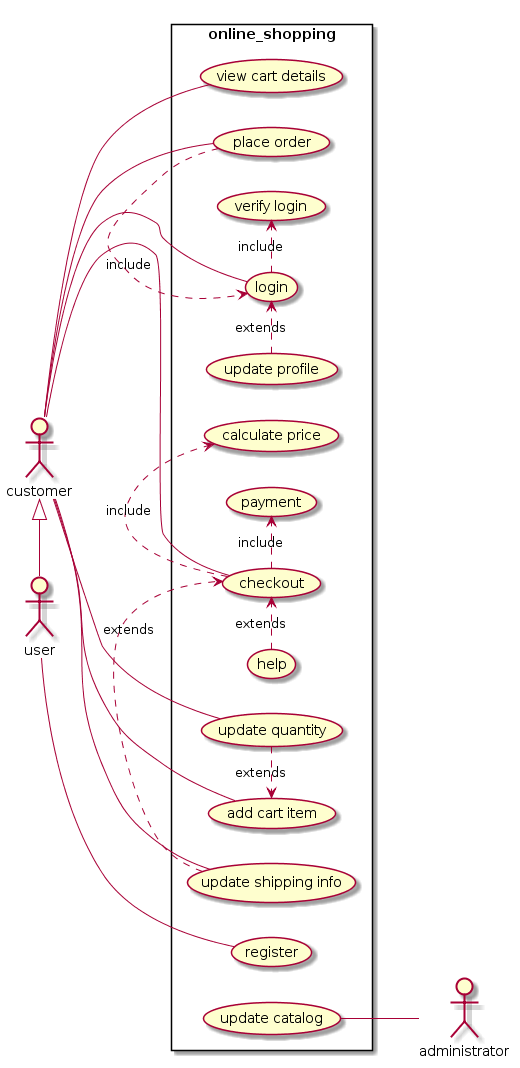

The diagram above was rendered by PlantUML. Its source (embedded in the PNG):
@startuml
left to right direction
skinparam packageStyle rectangle
actor customer
actor administrator
actor user

rectangle online_shopping{

  user -- (register)  

  customer -- (checkout)  
  customer -- (login)  
  customer -- (update shipping info)
  customer -- (place order)
  customer -- (add cart item)
  customer -- (update quantity)
  customer -- (view cart details)

  
  (place order) .>   (login) :include
  (login) .> (verify login) : include
  
  (checkout) .> (payment) : include
  (checkout) .> (calculate price) : include
  
  (update profile) .>   (login) :extends
  (update quantity) .> (add cart item) : extends
  (update catalog)-- administrator
  (update shipping info) .> (checkout) : extends
  (help) .> (checkout) : extends

  customer <|- user

}
@enduml